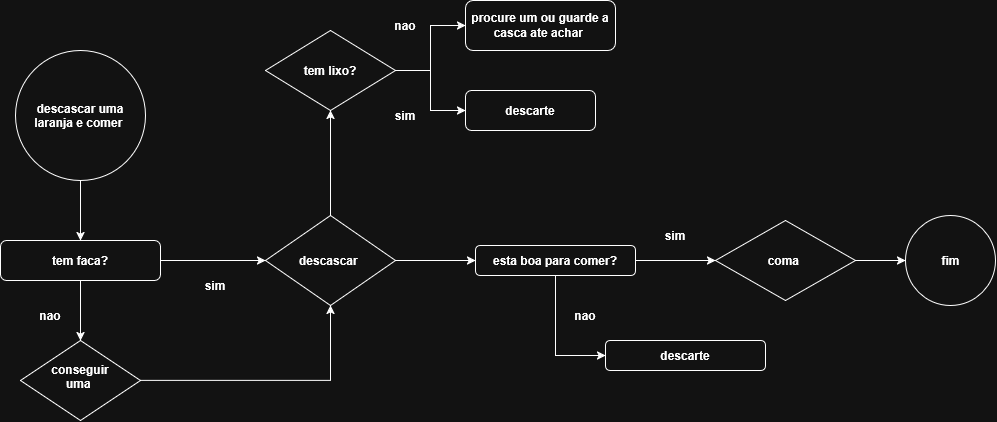

The diagram above was exported from draw.io. Its source (the exported page's mxGraphModel, read from the mxfile embedded in the PNG):
<mxGraphModel dx="1364" dy="759" grid="1" gridSize="10" guides="1" tooltips="1" connect="1" arrows="1" fold="1" page="1" pageScale="1" pageWidth="827" pageHeight="1169" math="0" shadow="0">
  <root>
    <mxCell id="0" />
    <mxCell id="1" parent="0" />
    <mxCell id="LJf4GoztybKkIM3hMjkK-5" edge="1" parent="1" source="LJf4GoztybKkIM3hMjkK-1" style="edgeStyle=orthogonalEdgeStyle;rounded=0;orthogonalLoop=1;jettySize=auto;html=1;" target="LJf4GoztybKkIM3hMjkK-2">
      <mxGeometry relative="1" as="geometry" />
    </mxCell>
    <mxCell id="LJf4GoztybKkIM3hMjkK-1" parent="1" style="ellipse;whiteSpace=wrap;html=1;shapeInside=1;aspect=fixed;" value="&lt;b&gt;descascar uma laranja e comer&amp;nbsp;&lt;/b&gt;" vertex="1">
      <mxGeometry height="130" width="130" x="50" y="50" as="geometry" />
    </mxCell>
    <mxCell id="LJf4GoztybKkIM3hMjkK-4" edge="1" parent="1" source="LJf4GoztybKkIM3hMjkK-2" style="edgeStyle=orthogonalEdgeStyle;rounded=0;orthogonalLoop=1;jettySize=auto;html=1;" target="LJf4GoztybKkIM3hMjkK-3">
      <mxGeometry relative="1" as="geometry" />
    </mxCell>
    <mxCell id="LJf4GoztybKkIM3hMjkK-8" edge="1" parent="1" source="LJf4GoztybKkIM3hMjkK-2" style="edgeStyle=orthogonalEdgeStyle;rounded=0;orthogonalLoop=1;jettySize=auto;html=1;" target="LJf4GoztybKkIM3hMjkK-7">
      <mxGeometry relative="1" as="geometry" />
    </mxCell>
    <mxCell id="LJf4GoztybKkIM3hMjkK-2" parent="1" style="rounded=1;whiteSpace=wrap;html=1;" value="&lt;b&gt;tem faca?&lt;/b&gt;" vertex="1">
      <mxGeometry height="40" width="160" x="35" y="240" as="geometry" />
    </mxCell>
    <mxCell id="LJf4GoztybKkIM3hMjkK-13" edge="1" parent="1" source="LJf4GoztybKkIM3hMjkK-3" style="edgeStyle=orthogonalEdgeStyle;rounded=0;orthogonalLoop=1;jettySize=auto;html=1;" target="LJf4GoztybKkIM3hMjkK-12">
      <mxGeometry relative="1" as="geometry" />
    </mxCell>
    <mxCell id="LJf4GoztybKkIM3hMjkK-27" edge="1" parent="1" source="LJf4GoztybKkIM3hMjkK-3" style="edgeStyle=orthogonalEdgeStyle;rounded=0;orthogonalLoop=1;jettySize=auto;html=1;" target="LJf4GoztybKkIM3hMjkK-24">
      <mxGeometry relative="1" as="geometry" />
    </mxCell>
    <mxCell id="LJf4GoztybKkIM3hMjkK-3" parent="1" style="rhombus;whiteSpace=wrap;html=1;shapeInside=1;" value="&lt;b&gt;descascar&amp;nbsp;&lt;/b&gt;" vertex="1">
      <mxGeometry height="90" width="130" x="300" y="215" as="geometry" />
    </mxCell>
    <mxCell id="LJf4GoztybKkIM3hMjkK-6" parent="1" style="text;html=1;whiteSpace=wrap;strokeColor=none;fillColor=none;align=center;verticalAlign=middle;rounded=0;" value="&lt;b&gt;sim&lt;/b&gt;" vertex="1">
      <mxGeometry height="30" width="60" x="220" y="270" as="geometry" />
    </mxCell>
    <mxCell id="LJf4GoztybKkIM3hMjkK-22" edge="1" parent="1" source="LJf4GoztybKkIM3hMjkK-7" style="edgeStyle=orthogonalEdgeStyle;rounded=0;orthogonalLoop=1;jettySize=auto;html=1;entryX=0.5;entryY=1;entryDx=0;entryDy=0;" target="LJf4GoztybKkIM3hMjkK-3">
      <mxGeometry relative="1" as="geometry" />
    </mxCell>
    <mxCell id="LJf4GoztybKkIM3hMjkK-7" parent="1" style="rhombus;whiteSpace=wrap;html=1;shapeInside=1;" value="&lt;b&gt;conseguir uma&amp;nbsp;&lt;/b&gt;" vertex="1">
      <mxGeometry height="80" width="120" x="55" y="340" as="geometry" />
    </mxCell>
    <mxCell id="LJf4GoztybKkIM3hMjkK-9" parent="1" style="text;html=1;whiteSpace=wrap;strokeColor=none;fillColor=none;align=center;verticalAlign=middle;rounded=0;" value="&lt;b&gt;nao&lt;/b&gt;" vertex="1">
      <mxGeometry height="30" width="60" x="55" y="300" as="geometry" />
    </mxCell>
    <mxCell id="LJf4GoztybKkIM3hMjkK-15" edge="1" parent="1" source="LJf4GoztybKkIM3hMjkK-12" style="edgeStyle=orthogonalEdgeStyle;rounded=0;orthogonalLoop=1;jettySize=auto;html=1;" target="LJf4GoztybKkIM3hMjkK-14">
      <mxGeometry relative="1" as="geometry" />
    </mxCell>
    <mxCell id="LJf4GoztybKkIM3hMjkK-18" edge="1" parent="1" source="LJf4GoztybKkIM3hMjkK-12" style="edgeStyle=orthogonalEdgeStyle;rounded=0;orthogonalLoop=1;jettySize=auto;html=1;entryX=0;entryY=0.5;entryDx=0;entryDy=0;" target="LJf4GoztybKkIM3hMjkK-17">
      <mxGeometry relative="1" as="geometry" />
    </mxCell>
    <mxCell id="LJf4GoztybKkIM3hMjkK-12" parent="1" style="rounded=1;whiteSpace=wrap;html=1;" value="&lt;b&gt;esta boa para comer?&lt;/b&gt;" vertex="1">
      <mxGeometry height="30" width="160" x="510" y="245" as="geometry" />
    </mxCell>
    <mxCell id="LJf4GoztybKkIM3hMjkK-36" edge="1" parent="1" source="LJf4GoztybKkIM3hMjkK-14" style="edgeStyle=orthogonalEdgeStyle;rounded=0;orthogonalLoop=1;jettySize=auto;html=1;" target="LJf4GoztybKkIM3hMjkK-35">
      <mxGeometry relative="1" as="geometry" />
    </mxCell>
    <mxCell id="LJf4GoztybKkIM3hMjkK-14" parent="1" style="rhombus;whiteSpace=wrap;html=1;shapeInside=1;" value="&lt;b&gt;coma&amp;nbsp;&lt;/b&gt;" vertex="1">
      <mxGeometry height="80" width="140" x="750" y="220" as="geometry" />
    </mxCell>
    <mxCell id="LJf4GoztybKkIM3hMjkK-16" parent="1" style="text;html=1;whiteSpace=wrap;strokeColor=none;fillColor=none;align=center;verticalAlign=middle;rounded=0;" value="&lt;b&gt;sim&lt;/b&gt;" vertex="1">
      <mxGeometry height="30" width="60" x="680" y="220" as="geometry" />
    </mxCell>
    <mxCell id="LJf4GoztybKkIM3hMjkK-17" parent="1" style="rounded=1;whiteSpace=wrap;html=1;" value="&lt;b&gt;descarte&lt;/b&gt;" vertex="1">
      <mxGeometry height="30" width="160" x="640" y="340" as="geometry" />
    </mxCell>
    <mxCell id="LJf4GoztybKkIM3hMjkK-19" parent="1" style="text;html=1;whiteSpace=wrap;strokeColor=none;fillColor=none;align=center;verticalAlign=middle;rounded=0;" value="&lt;b&gt;nao&lt;/b&gt;" vertex="1">
      <mxGeometry height="30" width="60" x="590" y="300" as="geometry" />
    </mxCell>
    <mxCell id="LJf4GoztybKkIM3hMjkK-29" edge="1" parent="1" source="LJf4GoztybKkIM3hMjkK-24" style="edgeStyle=orthogonalEdgeStyle;rounded=0;orthogonalLoop=1;jettySize=auto;html=1;" target="LJf4GoztybKkIM3hMjkK-28">
      <mxGeometry relative="1" as="geometry" />
    </mxCell>
    <mxCell id="LJf4GoztybKkIM3hMjkK-33" edge="1" parent="1" source="LJf4GoztybKkIM3hMjkK-24" style="edgeStyle=orthogonalEdgeStyle;rounded=0;orthogonalLoop=1;jettySize=auto;html=1;entryX=0;entryY=0.5;entryDx=0;entryDy=0;" target="LJf4GoztybKkIM3hMjkK-32">
      <mxGeometry relative="1" as="geometry" />
    </mxCell>
    <mxCell id="LJf4GoztybKkIM3hMjkK-24" parent="1" style="rhombus;whiteSpace=wrap;html=1;shapeInside=1;" value="&lt;b&gt;tem lixo?&lt;/b&gt;" vertex="1">
      <mxGeometry height="80" width="130" x="300" y="30" as="geometry" />
    </mxCell>
    <mxCell id="LJf4GoztybKkIM3hMjkK-28" parent="1" style="rounded=1;whiteSpace=wrap;html=1;" value="&lt;b&gt;descarte&lt;/b&gt;" vertex="1">
      <mxGeometry height="40" width="130" x="500" y="90" as="geometry" />
    </mxCell>
    <mxCell id="LJf4GoztybKkIM3hMjkK-31" parent="1" style="text;html=1;whiteSpace=wrap;strokeColor=none;fillColor=none;align=center;verticalAlign=middle;rounded=0;" value="&lt;b&gt;sim&lt;/b&gt;" vertex="1">
      <mxGeometry height="30" width="60" x="410" y="100" as="geometry" />
    </mxCell>
    <mxCell id="LJf4GoztybKkIM3hMjkK-32" parent="1" style="rounded=1;whiteSpace=wrap;html=1;" value="&lt;b&gt;procure um ou guarde a casca ate achar&amp;nbsp;&lt;/b&gt;" vertex="1">
      <mxGeometry height="50" width="150" x="500" as="geometry" />
    </mxCell>
    <mxCell id="LJf4GoztybKkIM3hMjkK-34" parent="1" style="text;html=1;whiteSpace=wrap;strokeColor=none;fillColor=none;align=center;verticalAlign=middle;rounded=0;" value="&lt;b&gt;nao&lt;/b&gt;" vertex="1">
      <mxGeometry height="30" width="60" x="410" y="10" as="geometry" />
    </mxCell>
    <mxCell id="LJf4GoztybKkIM3hMjkK-35" parent="1" style="ellipse;whiteSpace=wrap;html=1;shapeInside=1;aspect=fixed;" value="&lt;b&gt;fim&lt;/b&gt;" vertex="1">
      <mxGeometry height="90" width="90" x="940" y="215" as="geometry" />
    </mxCell>
  </root>
</mxGraphModel>